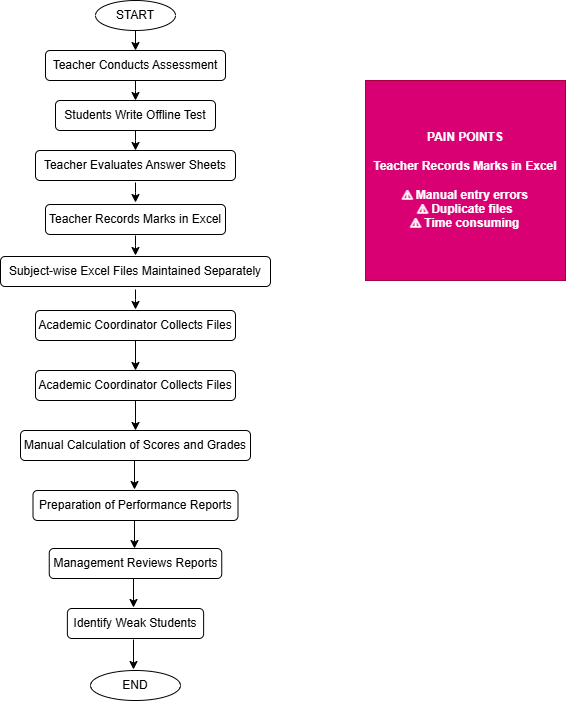

The diagram above was exported from draw.io. Its source (the exported page's mxGraphModel, read from the mxfile embedded in the PNG):
<mxGraphModel dx="1290" dy="752" grid="1" gridSize="10" guides="1" tooltips="1" connect="1" arrows="1" fold="1" page="1" pageScale="1" pageWidth="850" pageHeight="1100" math="0" shadow="0">
  <root>
    <mxCell id="0" />
    <mxCell id="1" parent="0" />
    <mxCell id="c8Hky_J8Pmra_wmtPNKJ-4" edge="1" parent="1" source="c8Hky_J8Pmra_wmtPNKJ-2" style="edgeStyle=none;rounded=0;orthogonalLoop=1;jettySize=auto;html=1;" target="c8Hky_J8Pmra_wmtPNKJ-3" value="">
      <mxGeometry relative="1" as="geometry" />
    </mxCell>
    <mxCell id="c8Hky_J8Pmra_wmtPNKJ-2" parent="1" style="ellipse;whiteSpace=wrap;html=1;" value="START" vertex="1">
      <mxGeometry height="30" width="80" x="240" y="20" as="geometry" />
    </mxCell>
    <mxCell id="c8Hky_J8Pmra_wmtPNKJ-6" edge="1" parent="1" source="c8Hky_J8Pmra_wmtPNKJ-3" style="edgeStyle=none;rounded=0;orthogonalLoop=1;jettySize=auto;html=1;" target="c8Hky_J8Pmra_wmtPNKJ-5" value="">
      <mxGeometry relative="1" as="geometry">
        <Array as="points">
          <mxPoint x="280" y="110" />
        </Array>
      </mxGeometry>
    </mxCell>
    <mxCell id="c8Hky_J8Pmra_wmtPNKJ-3" parent="1" style="rounded=1;whiteSpace=wrap;html=1;" value="Teacher Conducts Assessment" vertex="1">
      <mxGeometry height="30" width="180" x="190" y="70" as="geometry" />
    </mxCell>
    <mxCell id="c8Hky_J8Pmra_wmtPNKJ-5" parent="1" style="rounded=1;whiteSpace=wrap;html=1;" value="Students Write Offline Test" vertex="1">
      <mxGeometry height="30" width="160" x="200" y="120" as="geometry" />
    </mxCell>
    <mxCell id="c8Hky_J8Pmra_wmtPNKJ-7" parent="1" style="rounded=1;whiteSpace=wrap;html=1;" value="Teacher Evaluates Answer Sheets" vertex="1">
      <mxGeometry height="30" width="200" x="180" y="170" as="geometry" />
    </mxCell>
    <mxCell id="c8Hky_J8Pmra_wmtPNKJ-8" edge="1" parent="1" style="edgeStyle=none;rounded=0;orthogonalLoop=1;jettySize=auto;html=1;" value="">
      <mxGeometry relative="1" as="geometry">
        <Array as="points">
          <mxPoint x="280" y="160" />
        </Array>
        <mxPoint x="280" y="150" as="sourcePoint" />
        <mxPoint x="280" y="170" as="targetPoint" />
      </mxGeometry>
    </mxCell>
    <mxCell id="c8Hky_J8Pmra_wmtPNKJ-9" edge="1" parent="1" style="edgeStyle=none;rounded=0;orthogonalLoop=1;jettySize=auto;html=1;" value="">
      <mxGeometry relative="1" as="geometry">
        <Array as="points">
          <mxPoint x="280" y="212" />
        </Array>
        <mxPoint x="280" y="202" as="sourcePoint" />
        <mxPoint x="280" y="222" as="targetPoint" />
      </mxGeometry>
    </mxCell>
    <mxCell id="c8Hky_J8Pmra_wmtPNKJ-10" edge="1" parent="1" style="edgeStyle=none;rounded=0;orthogonalLoop=1;jettySize=auto;html=1;" value="">
      <mxGeometry relative="1" as="geometry">
        <Array as="points">
          <mxPoint x="280" y="265" />
        </Array>
        <mxPoint x="280" y="255" as="sourcePoint" />
        <mxPoint x="280" y="275" as="targetPoint" />
      </mxGeometry>
    </mxCell>
    <mxCell id="c8Hky_J8Pmra_wmtPNKJ-11" parent="1" style="rounded=1;whiteSpace=wrap;html=1;" value="Teacher Records Marks in Excel" vertex="1">
      <mxGeometry height="30" width="180" x="190" y="224" as="geometry" />
    </mxCell>
    <mxCell id="c8Hky_J8Pmra_wmtPNKJ-12" parent="1" style="rounded=1;whiteSpace=wrap;html=1;" value="Subject-wise Excel Files Maintained Separately" vertex="1">
      <mxGeometry height="30" width="270" x="145" y="276" as="geometry" />
    </mxCell>
    <mxCell id="c8Hky_J8Pmra_wmtPNKJ-13" edge="1" parent="1" style="edgeStyle=none;rounded=0;orthogonalLoop=1;jettySize=auto;html=1;" value="">
      <mxGeometry relative="1" as="geometry">
        <Array as="points">
          <mxPoint x="280" y="319" />
        </Array>
        <mxPoint x="280" y="309" as="sourcePoint" />
        <mxPoint x="280" y="329" as="targetPoint" />
      </mxGeometry>
    </mxCell>
    <mxCell id="c8Hky_J8Pmra_wmtPNKJ-20" edge="1" parent="1" source="c8Hky_J8Pmra_wmtPNKJ-14" style="edgeStyle=none;rounded=0;orthogonalLoop=1;jettySize=auto;html=1;" value="">
      <mxGeometry relative="1" as="geometry">
        <mxPoint x="280" y="390" as="targetPoint" />
      </mxGeometry>
    </mxCell>
    <mxCell id="c8Hky_J8Pmra_wmtPNKJ-14" parent="1" style="rounded=1;whiteSpace=wrap;html=1;" value="Academic Coordinator Collects Files" vertex="1">
      <mxGeometry height="30" width="200" x="180" y="330" as="geometry" />
    </mxCell>
    <mxCell id="c8Hky_J8Pmra_wmtPNKJ-19" parent="1" style="rounded=1;whiteSpace=wrap;html=1;" value="Academic Coordinator Collects Files" vertex="1">
      <mxGeometry height="30" width="200" x="180" y="390" as="geometry" />
    </mxCell>
    <mxCell id="c8Hky_J8Pmra_wmtPNKJ-24" edge="1" parent="1" style="edgeStyle=none;rounded=0;orthogonalLoop=1;jettySize=auto;html=1;" value="">
      <mxGeometry relative="1" as="geometry">
        <mxPoint x="280" y="420" as="sourcePoint" />
        <mxPoint x="280" y="450" as="targetPoint" />
      </mxGeometry>
    </mxCell>
    <mxCell id="c8Hky_J8Pmra_wmtPNKJ-25" edge="1" parent="1" style="edgeStyle=none;rounded=0;orthogonalLoop=1;jettySize=auto;html=1;" value="">
      <mxGeometry relative="1" as="geometry">
        <mxPoint x="279" y="479" as="sourcePoint" />
        <mxPoint x="279" y="509" as="targetPoint" />
      </mxGeometry>
    </mxCell>
    <mxCell id="c8Hky_J8Pmra_wmtPNKJ-26" edge="1" parent="1" style="edgeStyle=none;rounded=0;orthogonalLoop=1;jettySize=auto;html=1;" value="">
      <mxGeometry relative="1" as="geometry">
        <mxPoint x="279" y="538" as="sourcePoint" />
        <mxPoint x="279" y="568" as="targetPoint" />
      </mxGeometry>
    </mxCell>
    <mxCell id="c8Hky_J8Pmra_wmtPNKJ-27" edge="1" parent="1" style="edgeStyle=none;rounded=0;orthogonalLoop=1;jettySize=auto;html=1;" value="">
      <mxGeometry relative="1" as="geometry">
        <mxPoint x="278" y="597" as="sourcePoint" />
        <mxPoint x="278" y="627" as="targetPoint" />
      </mxGeometry>
    </mxCell>
    <mxCell id="c8Hky_J8Pmra_wmtPNKJ-28" parent="1" style="rounded=1;whiteSpace=wrap;html=1;" value="Manual Calculation of Scores and Grades" vertex="1">
      <mxGeometry height="30" width="230" x="165" y="450" as="geometry" />
    </mxCell>
    <mxCell id="c8Hky_J8Pmra_wmtPNKJ-29" parent="1" style="rounded=1;whiteSpace=wrap;html=1;" value="Preparation of Performance Reports" vertex="1">
      <mxGeometry height="30" width="205" x="177.5" y="510" as="geometry" />
    </mxCell>
    <mxCell id="c8Hky_J8Pmra_wmtPNKJ-30" parent="1" style="rounded=1;whiteSpace=wrap;html=1;" value="Management Reviews Reports" vertex="1">
      <mxGeometry height="30" width="172.5" x="193.75" y="568" as="geometry" />
    </mxCell>
    <mxCell id="c8Hky_J8Pmra_wmtPNKJ-31" parent="1" style="rounded=1;whiteSpace=wrap;html=1;" value="Identify Weak Students" vertex="1">
      <mxGeometry height="30" width="136.25" x="211.88" y="628" as="geometry" />
    </mxCell>
    <mxCell id="c8Hky_J8Pmra_wmtPNKJ-33" parent="1" style="ellipse;whiteSpace=wrap;html=1;" value="END" vertex="1">
      <mxGeometry height="30" width="90" x="235" y="690" as="geometry" />
    </mxCell>
    <mxCell id="c8Hky_J8Pmra_wmtPNKJ-34" edge="1" parent="1" style="edgeStyle=none;rounded=0;orthogonalLoop=1;jettySize=auto;html=1;" value="">
      <mxGeometry relative="1" as="geometry">
        <mxPoint x="278" y="659" as="sourcePoint" />
        <mxPoint x="278" y="689" as="targetPoint" />
      </mxGeometry>
    </mxCell>
    <mxCell id="c8Hky_J8Pmra_wmtPNKJ-36" parent="1" style="whiteSpace=wrap;html=1;aspect=fixed;fillColor=light-dark(#d80073, #f08e8e);fontColor=#ffffff;strokeColor=#A50040;" value="&lt;b&gt;PAIN POINTS&lt;/b&gt;&lt;div&gt;&lt;b&gt;&lt;br&gt;&lt;/b&gt;&lt;/div&gt;&lt;div&gt;&lt;div&gt;&lt;b&gt;Teacher Records Marks in Excel&lt;/b&gt;&lt;/div&gt;&lt;div&gt;&lt;b&gt;&lt;br&gt;&lt;/b&gt;&lt;/div&gt;&lt;div&gt;&lt;b&gt;⚠ Manual entry errors&lt;/b&gt;&lt;/div&gt;&lt;div&gt;&lt;b&gt;⚠ Duplicate files&lt;/b&gt;&lt;/div&gt;&lt;div&gt;&lt;b&gt;⚠ Time consuming&lt;/b&gt;&lt;/div&gt;&lt;/div&gt;" vertex="1">
      <mxGeometry height="200" width="200" x="510" y="100" as="geometry" />
    </mxCell>
  </root>
</mxGraphModel>